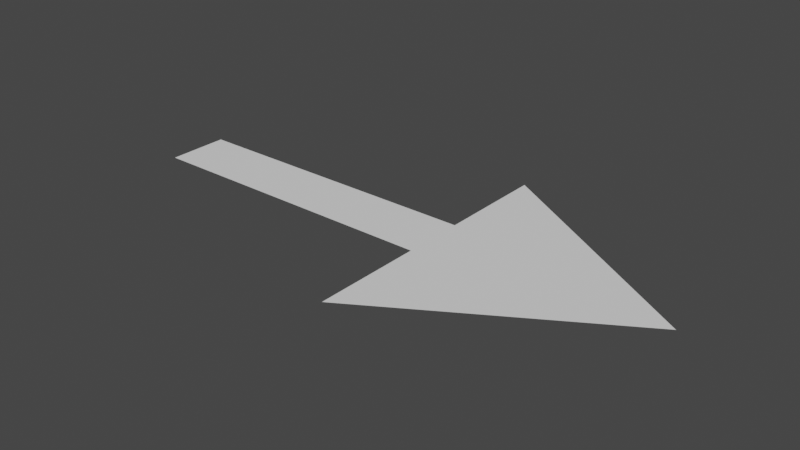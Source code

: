 # Source: arrow.blend  (saved by Blender 3.4.6; exported with 4.5.12 LTS)
import bpy
from mathutils import Matrix  # noqa: F401  (used for matrix-valued properties, if any)

bpy.ops.wm.read_factory_settings(use_empty=True)
scene = bpy.context.scene
scene.name = 'Scene'

# ---- collections
col_collection = bpy.data.collections.new('Collection'); scene.collection.children.link(col_collection)

# ---- world
world_world = bpy.data.worlds.new('World'); scene.world = world_world
world_world.use_nodes = True; world_world.node_tree.nodes.clear()
_N = world_world.node_tree.nodes; _L = world_world.node_tree.links
n0 = _N.new('ShaderNodeOutputWorld'); n0.name = 'World Output'; n0.location = (300, 300)
n1 = _N.new('ShaderNodeBackground'); n1.name = 'Background'; n1.location = (10, 300)
n1.inputs[0].default_value = (0.05088, 0.05088, 0.05088, 1.0)
_L.new(n1.outputs[0], n0.inputs[0])
n0.is_active_output = True
world_world.color = (0.05088, 0.05088, 0.05088)
world_world.use_sun_shadow = False
world_world.sun_shadow_jitter_overblur = 0.0

# ---- meshes
me_plane = bpy.data.meshes.new('Plane')
me_plane.from_pydata([(-10.0, 1.0, 0.0), (-10.0, -1.0, 0.0), (10.0, 1.0, 0.0), (10.0, -1.0, 0.0), (10.0, 4.579, 0.0), (10.0, -4.579, 0.0), (25.1, -4.768e-07, 0.0)], [], [(0, 1, 3, 2), (2, 3, 5, 4), (4, 5, 6)])
_uv = me_plane.uv_layers.new(name='UVMap')
_uv.uv.foreach_set('vector', [1.102, 2.099, 0.5618, 2.1, 0.5463, 0.5297, 1.086, 0.5292, 1.086, 0.5292, 0.5463, 0.5297, -0.4201, 0.5287, 2.053, 0.5235, 2.053, 0.5235, -0.4201, 0.5287, 0.7867, -0.6591])
me_plane.update()

# ---- objects
ob_plane = bpy.data.objects.new('Plane', me_plane)

# ---- transforms, parenting, visibility, modifiers, constraints
ob_plane.location = (0.0, 0.0, 0.0)
ob_plane.scale = (1.0, 2.0, 1.0)

# ---- collection membership
col_collection.objects.link(ob_plane)

# ---- scene / render settings (as saved in the file)
scene.frame_start = 1; scene.frame_end = 250; scene.frame_set(1)
scene.render.engine = 'BLENDER_EEVEE_NEXT'
scene.cycles.sampling_pattern = 'TABULATED_SOBOL'
scene.cycles.use_light_tree = False
scene.view_settings.view_transform = 'Filmic'
bpy.context.view_layer.update()

# ---- added for rendering (the .blend has no active camera and no usable light): camera, sun
cam_auto = bpy.data.cameras.new('AutoCamera')
cam_auto.lens = 50.0
cam_auto.sensor_width = 36.0
cam_auto.clip_end = 1000.0
ob_auto_camera = bpy.data.objects.new('AutoCamera', cam_auto)
scene.collection.objects.link(ob_auto_camera)
ob_auto_camera.location = (44.1777, -43.955, 29.3033)
ob_auto_camera.rotation_euler = (1.09748, -7.21219e-08, 0.694738)
scene.camera = ob_auto_camera
light_auto_sun = bpy.data.lights.new('AutoSun', 'SUN')
light_auto_sun.energy = 3.0
light_auto_sun.angle = 0.0523599
ob_auto_sun = bpy.data.objects.new('AutoSun', light_auto_sun)
scene.collection.objects.link(ob_auto_sun)
ob_auto_sun.rotation_euler = (0.872665, 0.174533, 0.523599)
bpy.context.view_layer.update()
